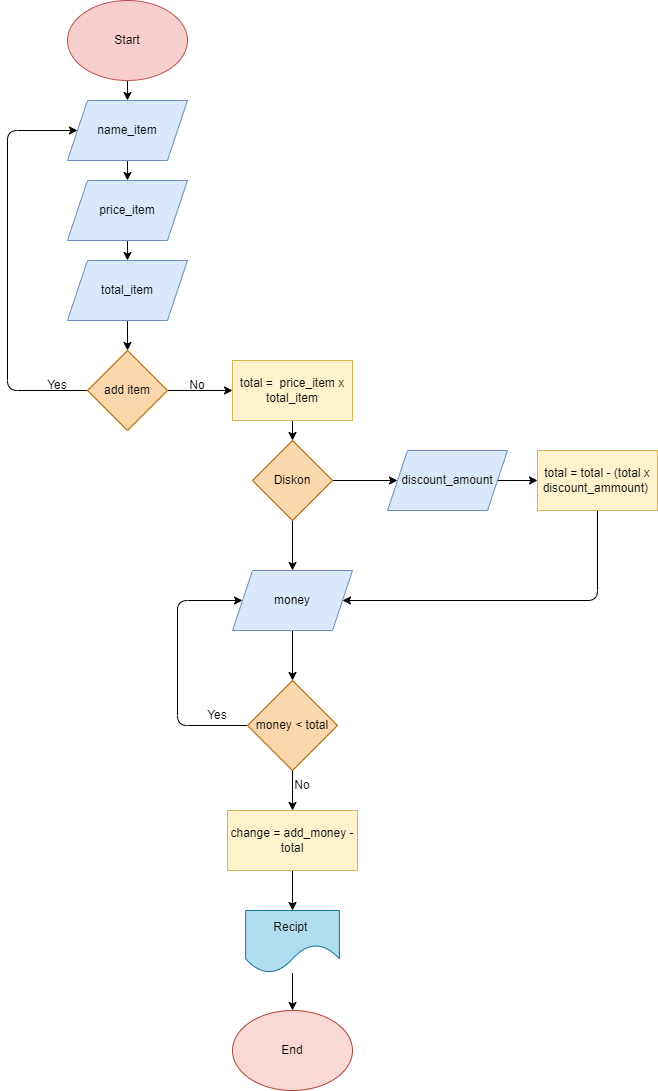

The diagram above was exported from draw.io. Its source (the exported page's mxGraphModel, read from the mxfile embedded in the PNG):
<mxGraphModel dx="820" dy="613" grid="1" gridSize="10" guides="1" tooltips="1" connect="1" arrows="1" fold="1" page="1" pageScale="1" pageWidth="850" pageHeight="1100" background="#ffffff" math="0" shadow="0">
  <root>
    <mxCell id="0" />
    <mxCell id="1" parent="0" />
    <mxCell id="5" style="edgeStyle=none;html=1;entryX=0.5;entryY=0;entryDx=0;entryDy=0;fontColor=#000000;strokeColor=#000000;" parent="1" source="2" target="4" edge="1">
      <mxGeometry relative="1" as="geometry" />
    </mxCell>
    <mxCell id="2" value="&lt;font color=&quot;#000000&quot;&gt;Start&lt;/font&gt;" style="ellipse;whiteSpace=wrap;html=1;fillColor=#f8cecc;strokeColor=#b85450;" parent="1" vertex="1">
      <mxGeometry x="160" y="10" width="120" height="80" as="geometry" />
    </mxCell>
    <mxCell id="7" style="edgeStyle=none;html=1;fontColor=#000000;strokeColor=#000000;" parent="1" source="4" target="6" edge="1">
      <mxGeometry relative="1" as="geometry" />
    </mxCell>
    <mxCell id="4" value="&lt;font color=&quot;#000000&quot;&gt;name_item&lt;/font&gt;" style="shape=parallelogram;perimeter=parallelogramPerimeter;whiteSpace=wrap;html=1;fixedSize=1;fillColor=#dae8fc;strokeColor=#6c8ebf;" parent="1" vertex="1">
      <mxGeometry x="160" y="110" width="120" height="60" as="geometry" />
    </mxCell>
    <mxCell id="12" style="edgeStyle=none;html=1;fontColor=#000000;strokeColor=#000000;" parent="1" source="6" target="11" edge="1">
      <mxGeometry relative="1" as="geometry" />
    </mxCell>
    <mxCell id="6" value="&lt;font color=&quot;#000000&quot;&gt;price_item&lt;/font&gt;" style="shape=parallelogram;perimeter=parallelogramPerimeter;whiteSpace=wrap;html=1;fixedSize=1;fillColor=#dae8fc;strokeColor=#6c8ebf;" parent="1" vertex="1">
      <mxGeometry x="160" y="190" width="120" height="60" as="geometry" />
    </mxCell>
    <mxCell id="10" style="edgeStyle=none;html=1;entryX=0;entryY=0.5;entryDx=0;entryDy=0;fontColor=#000000;labelBackgroundColor=default;strokeColor=#000000;" parent="1" source="8" target="4" edge="1">
      <mxGeometry relative="1" as="geometry">
        <Array as="points">
          <mxPoint x="100" y="400" />
          <mxPoint x="100" y="140" />
        </Array>
      </mxGeometry>
    </mxCell>
    <mxCell id="60" style="edgeStyle=none;html=1;entryX=0;entryY=0.5;entryDx=0;entryDy=0;strokeColor=#000000;" edge="1" parent="1" source="8" target="15">
      <mxGeometry relative="1" as="geometry" />
    </mxCell>
    <mxCell id="8" value="&lt;font color=&quot;#000000&quot;&gt;add item&lt;/font&gt;" style="rhombus;whiteSpace=wrap;html=1;fillColor=#fad7ac;strokeColor=#b46504;" parent="1" vertex="1">
      <mxGeometry x="180" y="360" width="80" height="80" as="geometry" />
    </mxCell>
    <mxCell id="59" style="edgeStyle=none;html=1;entryX=0.5;entryY=0;entryDx=0;entryDy=0;strokeColor=#000000;" edge="1" parent="1" source="11" target="8">
      <mxGeometry relative="1" as="geometry" />
    </mxCell>
    <mxCell id="11" value="&lt;font color=&quot;#000000&quot;&gt;total_item&lt;/font&gt;" style="shape=parallelogram;perimeter=parallelogramPerimeter;whiteSpace=wrap;html=1;fixedSize=1;fillColor=#dae8fc;strokeColor=#6c8ebf;" parent="1" vertex="1">
      <mxGeometry x="160" y="270" width="120" height="60" as="geometry" />
    </mxCell>
    <mxCell id="62" style="edgeStyle=none;html=1;strokeColor=#000000;" edge="1" parent="1" source="15" target="61">
      <mxGeometry relative="1" as="geometry" />
    </mxCell>
    <mxCell id="15" value="&lt;font color=&quot;#000000&quot;&gt;total =&amp;nbsp; price_item x total_item&lt;/font&gt;" style="rounded=0;whiteSpace=wrap;html=1;fillColor=#fff2cc;strokeColor=#d6b656;" parent="1" vertex="1">
      <mxGeometry x="325" y="370" width="120" height="60" as="geometry" />
    </mxCell>
    <mxCell id="20" value="Yes" style="text;html=1;strokeColor=none;fillColor=none;align=center;verticalAlign=middle;whiteSpace=wrap;rounded=0;fontColor=#000000;" parent="1" vertex="1">
      <mxGeometry x="120" y="380" width="60" height="30" as="geometry" />
    </mxCell>
    <mxCell id="35" style="edgeStyle=none;html=1;entryX=0.5;entryY=0;entryDx=0;entryDy=0;labelBackgroundColor=default;fontColor=#000000;strokeColor=#000000;" parent="1" source="22" target="32" edge="1">
      <mxGeometry relative="1" as="geometry" />
    </mxCell>
    <mxCell id="22" value="&lt;font color=&quot;#000000&quot;&gt;money&lt;/font&gt;" style="shape=parallelogram;perimeter=parallelogramPerimeter;whiteSpace=wrap;html=1;fixedSize=1;fillColor=#dae8fc;strokeColor=#6c8ebf;" parent="1" vertex="1">
      <mxGeometry x="325.01" y="580" width="120" height="60" as="geometry" />
    </mxCell>
    <mxCell id="25" value="No" style="text;html=1;strokeColor=none;fillColor=none;align=center;verticalAlign=middle;whiteSpace=wrap;rounded=0;fontColor=#000000;" parent="1" vertex="1">
      <mxGeometry x="365" y="780" width="60" height="30" as="geometry" />
    </mxCell>
    <mxCell id="55" style="edgeStyle=none;html=1;strokeColor=#000000;" parent="1" source="26" target="48" edge="1">
      <mxGeometry relative="1" as="geometry" />
    </mxCell>
    <mxCell id="26" value="&lt;font color=&quot;#000000&quot;&gt;change = add_money - total&lt;/font&gt;" style="rounded=0;whiteSpace=wrap;html=1;fillColor=#fff2cc;strokeColor=#d6b656;" parent="1" vertex="1">
      <mxGeometry x="320" y="820" width="130" height="60" as="geometry" />
    </mxCell>
    <mxCell id="54" style="edgeStyle=none;html=1;entryX=0.5;entryY=0;entryDx=0;entryDy=0;strokeColor=#000000;" parent="1" source="32" target="26" edge="1">
      <mxGeometry relative="1" as="geometry" />
    </mxCell>
    <mxCell id="67" style="edgeStyle=none;html=1;entryX=0;entryY=0.5;entryDx=0;entryDy=0;strokeColor=#000000;" edge="1" parent="1" source="32" target="22">
      <mxGeometry relative="1" as="geometry">
        <Array as="points">
          <mxPoint x="270" y="735" />
          <mxPoint x="270" y="610" />
        </Array>
      </mxGeometry>
    </mxCell>
    <mxCell id="32" value="&lt;font color=&quot;#000000&quot;&gt;money &amp;lt; total&lt;/font&gt;" style="rhombus;whiteSpace=wrap;html=1;fillColor=#fad7ac;strokeColor=#b46504;" parent="1" vertex="1">
      <mxGeometry x="340" y="690" width="90" height="90" as="geometry" />
    </mxCell>
    <mxCell id="44" value="&lt;font color=&quot;#000000&quot;&gt;End&lt;/font&gt;" style="ellipse;whiteSpace=wrap;html=1;fillColor=#fad9d5;strokeColor=#ae4132;" parent="1" vertex="1">
      <mxGeometry x="325.01" y="1020" width="120" height="80" as="geometry" />
    </mxCell>
    <mxCell id="52" style="edgeStyle=none;html=1;entryX=0.5;entryY=0;entryDx=0;entryDy=0;labelBackgroundColor=default;fontColor=#000000;strokeColor=#000000;" parent="1" source="48" target="44" edge="1">
      <mxGeometry relative="1" as="geometry" />
    </mxCell>
    <mxCell id="48" value="Recipt&amp;nbsp;" style="shape=document;whiteSpace=wrap;html=1;boundedLbl=1;fillColor=#b1ddf0;strokeColor=#10739e;fontColor=#000000;size=0.45454545454545453;" parent="1" vertex="1">
      <mxGeometry x="338.13" y="920" width="93.75" height="62.5" as="geometry" />
    </mxCell>
    <mxCell id="56" value="Yes" style="text;html=1;strokeColor=none;fillColor=none;align=center;verticalAlign=middle;whiteSpace=wrap;rounded=0;fontColor=#000000;" parent="1" vertex="1">
      <mxGeometry x="280" y="710" width="60" height="30" as="geometry" />
    </mxCell>
    <mxCell id="57" value="No" style="text;html=1;strokeColor=none;fillColor=none;align=center;verticalAlign=middle;whiteSpace=wrap;rounded=0;fontColor=#000000;" parent="1" vertex="1">
      <mxGeometry x="260" y="380" width="60" height="30" as="geometry" />
    </mxCell>
    <mxCell id="64" style="edgeStyle=none;html=1;entryX=0;entryY=0.5;entryDx=0;entryDy=0;strokeColor=#000000;" edge="1" parent="1" source="61" target="63">
      <mxGeometry relative="1" as="geometry" />
    </mxCell>
    <mxCell id="68" style="edgeStyle=none;html=1;entryX=0.5;entryY=0;entryDx=0;entryDy=0;strokeColor=#000000;" edge="1" parent="1" source="61" target="22">
      <mxGeometry relative="1" as="geometry" />
    </mxCell>
    <mxCell id="61" value="&lt;font color=&quot;#000000&quot;&gt;Diskon&lt;/font&gt;" style="rhombus;whiteSpace=wrap;html=1;fillColor=#fad7ac;strokeColor=#b46504;" vertex="1" parent="1">
      <mxGeometry x="345.01" y="450" width="80" height="80" as="geometry" />
    </mxCell>
    <mxCell id="66" style="edgeStyle=none;html=1;entryX=0;entryY=0.5;entryDx=0;entryDy=0;strokeColor=#000000;" edge="1" parent="1" source="63" target="65">
      <mxGeometry relative="1" as="geometry" />
    </mxCell>
    <mxCell id="63" value="&lt;font color=&quot;#000000&quot;&gt;discount_amount&lt;/font&gt;" style="shape=parallelogram;perimeter=parallelogramPerimeter;whiteSpace=wrap;html=1;fixedSize=1;fillColor=#dae8fc;strokeColor=#6c8ebf;" vertex="1" parent="1">
      <mxGeometry x="480" y="460" width="120" height="60" as="geometry" />
    </mxCell>
    <mxCell id="69" style="edgeStyle=none;html=1;entryX=1;entryY=0.5;entryDx=0;entryDy=0;strokeColor=#000000;" edge="1" parent="1" source="65" target="22">
      <mxGeometry relative="1" as="geometry">
        <Array as="points">
          <mxPoint x="690" y="610" />
        </Array>
      </mxGeometry>
    </mxCell>
    <mxCell id="65" value="&lt;font color=&quot;#000000&quot;&gt;total = total - (total x discount_ammount)&amp;nbsp;&lt;/font&gt;" style="rounded=0;whiteSpace=wrap;html=1;fillColor=#fff2cc;strokeColor=#d6b656;" vertex="1" parent="1">
      <mxGeometry x="630" y="460" width="120" height="60" as="geometry" />
    </mxCell>
  </root>
</mxGraphModel>